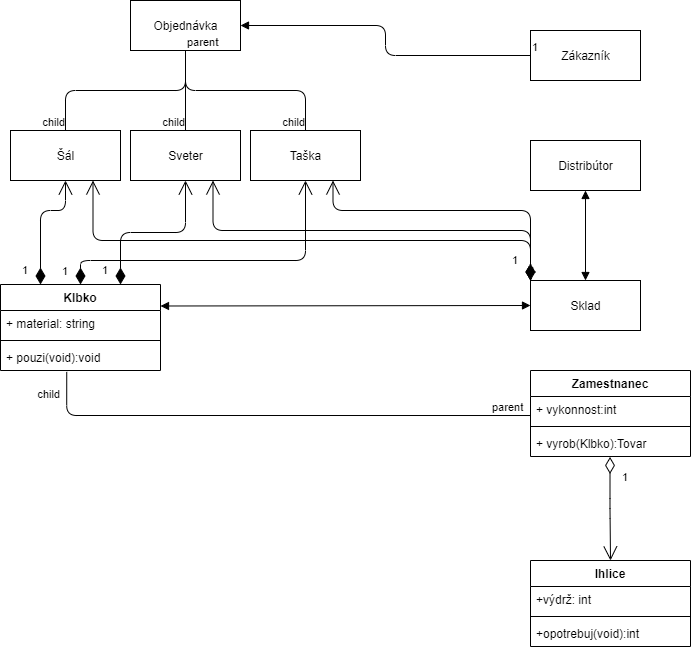

The diagram above was exported from draw.io. Its source (the exported page's mxGraphModel, read from the mxfile embedded in the PNG):
<mxGraphModel dx="1022" dy="446" grid="1" gridSize="10" guides="1" tooltips="1" connect="1" arrows="1" fold="1" page="1" pageScale="1" pageWidth="827" pageHeight="1169" math="0" shadow="0">
  <root>
    <mxCell id="0" />
    <mxCell id="1" parent="0" />
    <mxCell id="cgKC0fJhN_F_5thPPqve-21" value="Sklad" style="html=1;" vertex="1" parent="1">
      <mxGeometry x="550" y="300" width="110" height="50" as="geometry" />
    </mxCell>
    <mxCell id="cgKC0fJhN_F_5thPPqve-22" value="Sveter" style="html=1;" vertex="1" parent="1">
      <mxGeometry x="150" y="150" width="110" height="50" as="geometry" />
    </mxCell>
    <mxCell id="cgKC0fJhN_F_5thPPqve-25" value="Objednávka" style="html=1;" vertex="1" parent="1">
      <mxGeometry x="150" y="20" width="110" height="50" as="geometry" />
    </mxCell>
    <mxCell id="cgKC0fJhN_F_5thPPqve-26" value="Distribútor" style="html=1;" vertex="1" parent="1">
      <mxGeometry x="550" y="160" width="110" height="50" as="geometry" />
    </mxCell>
    <mxCell id="cgKC0fJhN_F_5thPPqve-27" value="Šál" style="html=1;" vertex="1" parent="1">
      <mxGeometry x="30" y="150" width="110" height="50" as="geometry" />
    </mxCell>
    <mxCell id="cgKC0fJhN_F_5thPPqve-28" style="edgeStyle=orthogonalEdgeStyle;rounded=0;orthogonalLoop=1;jettySize=auto;html=1;exitX=0.5;exitY=1;exitDx=0;exitDy=0;" edge="1" parent="1" source="cgKC0fJhN_F_5thPPqve-26" target="cgKC0fJhN_F_5thPPqve-26">
      <mxGeometry relative="1" as="geometry" />
    </mxCell>
    <mxCell id="cgKC0fJhN_F_5thPPqve-29" value="Taška" style="html=1;" vertex="1" parent="1">
      <mxGeometry x="270" y="150" width="110" height="50" as="geometry" />
    </mxCell>
    <mxCell id="cgKC0fJhN_F_5thPPqve-30" value="Zákazník&lt;br&gt;" style="html=1;" vertex="1" parent="1">
      <mxGeometry x="550" y="50" width="110" height="50" as="geometry" />
    </mxCell>
    <mxCell id="cgKC0fJhN_F_5thPPqve-52" value="" style="endArrow=block;endFill=1;html=1;edgeStyle=orthogonalEdgeStyle;align=left;verticalAlign=top;entryX=1;entryY=0.5;entryDx=0;entryDy=0;exitX=0;exitY=0.5;exitDx=0;exitDy=0;" edge="1" parent="1" source="cgKC0fJhN_F_5thPPqve-30" target="cgKC0fJhN_F_5thPPqve-25">
      <mxGeometry x="-1" relative="1" as="geometry">
        <mxPoint x="320" y="20" as="sourcePoint" />
        <mxPoint x="480" y="20" as="targetPoint" />
      </mxGeometry>
    </mxCell>
    <mxCell id="cgKC0fJhN_F_5thPPqve-53" value="1" style="edgeLabel;resizable=0;html=1;align=left;verticalAlign=bottom;" connectable="0" vertex="1" parent="cgKC0fJhN_F_5thPPqve-52">
      <mxGeometry x="-1" relative="1" as="geometry" />
    </mxCell>
    <mxCell id="cgKC0fJhN_F_5thPPqve-56" value="1" style="endArrow=open;html=1;endSize=12;startArrow=diamondThin;startSize=14;startFill=1;edgeStyle=orthogonalEdgeStyle;align=left;verticalAlign=bottom;entryX=0.5;entryY=1;entryDx=0;entryDy=0;exitX=0.25;exitY=0;exitDx=0;exitDy=0;" edge="1" parent="1" source="I7pFh6Gk0bt_lYzj3OHe-10" target="cgKC0fJhN_F_5thPPqve-27">
      <mxGeometry x="-0.9192" y="20" relative="1" as="geometry">
        <mxPoint x="85" y="300" as="sourcePoint" />
        <mxPoint x="190" y="360" as="targetPoint" />
        <Array as="points">
          <mxPoint x="60" y="230" />
        </Array>
        <mxPoint as="offset" />
      </mxGeometry>
    </mxCell>
    <mxCell id="cgKC0fJhN_F_5thPPqve-57" value="1" style="endArrow=open;html=1;endSize=12;startArrow=diamondThin;startSize=14;startFill=1;edgeStyle=orthogonalEdgeStyle;align=left;verticalAlign=bottom;entryX=0.5;entryY=1;entryDx=0;entryDy=0;exitX=0.75;exitY=0;exitDx=0;exitDy=0;" edge="1" parent="1" source="I7pFh6Gk0bt_lYzj3OHe-10" target="cgKC0fJhN_F_5thPPqve-22">
      <mxGeometry x="-0.9424" y="20" relative="1" as="geometry">
        <mxPoint x="85" y="300" as="sourcePoint" />
        <mxPoint x="95" y="240" as="targetPoint" />
        <mxPoint as="offset" />
      </mxGeometry>
    </mxCell>
    <mxCell id="cgKC0fJhN_F_5thPPqve-58" value="1" style="endArrow=open;html=1;endSize=12;startArrow=diamondThin;startSize=14;startFill=1;edgeStyle=orthogonalEdgeStyle;align=left;verticalAlign=bottom;entryX=0.5;entryY=1;entryDx=0;entryDy=0;exitX=0.5;exitY=0;exitDx=0;exitDy=0;" edge="1" parent="1" source="I7pFh6Gk0bt_lYzj3OHe-10" target="cgKC0fJhN_F_5thPPqve-29">
      <mxGeometry x="-0.9732" y="20" relative="1" as="geometry">
        <mxPoint x="85" y="300" as="sourcePoint" />
        <mxPoint x="400" y="440" as="targetPoint" />
        <Array as="points">
          <mxPoint x="100" y="280" />
          <mxPoint x="325" y="280" />
        </Array>
        <mxPoint as="offset" />
      </mxGeometry>
    </mxCell>
    <mxCell id="cgKC0fJhN_F_5thPPqve-59" value="" style="endArrow=none;html=1;edgeStyle=orthogonalEdgeStyle;exitX=0.5;exitY=1;exitDx=0;exitDy=0;entryX=0.5;entryY=0;entryDx=0;entryDy=0;" edge="1" parent="1" source="cgKC0fJhN_F_5thPPqve-25">
      <mxGeometry relative="1" as="geometry">
        <mxPoint x="30" y="330" as="sourcePoint" />
        <mxPoint x="85" y="150" as="targetPoint" />
      </mxGeometry>
    </mxCell>
    <mxCell id="cgKC0fJhN_F_5thPPqve-60" value="parent" style="edgeLabel;resizable=0;html=1;align=left;verticalAlign=bottom;" connectable="0" vertex="1" parent="cgKC0fJhN_F_5thPPqve-59">
      <mxGeometry x="-1" relative="1" as="geometry" />
    </mxCell>
    <mxCell id="cgKC0fJhN_F_5thPPqve-61" value="child" style="edgeLabel;resizable=0;html=1;align=right;verticalAlign=bottom;" connectable="0" vertex="1" parent="cgKC0fJhN_F_5thPPqve-59">
      <mxGeometry x="1" relative="1" as="geometry" />
    </mxCell>
    <mxCell id="cgKC0fJhN_F_5thPPqve-62" value="" style="endArrow=none;html=1;edgeStyle=orthogonalEdgeStyle;exitX=0.5;exitY=1;exitDx=0;exitDy=0;entryX=0.5;entryY=0;entryDx=0;entryDy=0;" edge="1" parent="1" source="cgKC0fJhN_F_5thPPqve-25">
      <mxGeometry relative="1" as="geometry">
        <mxPoint x="215" y="80" as="sourcePoint" />
        <mxPoint x="205" y="150" as="targetPoint" />
      </mxGeometry>
    </mxCell>
    <mxCell id="cgKC0fJhN_F_5thPPqve-63" value="parent" style="edgeLabel;resizable=0;html=1;align=left;verticalAlign=bottom;" connectable="0" vertex="1" parent="cgKC0fJhN_F_5thPPqve-62">
      <mxGeometry x="-1" relative="1" as="geometry" />
    </mxCell>
    <mxCell id="cgKC0fJhN_F_5thPPqve-64" value="child" style="edgeLabel;resizable=0;html=1;align=right;verticalAlign=bottom;" connectable="0" vertex="1" parent="cgKC0fJhN_F_5thPPqve-62">
      <mxGeometry x="1" relative="1" as="geometry" />
    </mxCell>
    <mxCell id="cgKC0fJhN_F_5thPPqve-65" value="" style="endArrow=none;html=1;edgeStyle=orthogonalEdgeStyle;exitX=0.5;exitY=1;exitDx=0;exitDy=0;entryX=0.5;entryY=0;entryDx=0;entryDy=0;" edge="1" parent="1" source="cgKC0fJhN_F_5thPPqve-25">
      <mxGeometry relative="1" as="geometry">
        <mxPoint x="225" y="90" as="sourcePoint" />
        <mxPoint x="325" y="150" as="targetPoint" />
      </mxGeometry>
    </mxCell>
    <mxCell id="cgKC0fJhN_F_5thPPqve-66" value="parent" style="edgeLabel;resizable=0;html=1;align=left;verticalAlign=bottom;" connectable="0" vertex="1" parent="cgKC0fJhN_F_5thPPqve-65">
      <mxGeometry x="-1" relative="1" as="geometry" />
    </mxCell>
    <mxCell id="cgKC0fJhN_F_5thPPqve-67" value="child" style="edgeLabel;resizable=0;html=1;align=right;verticalAlign=bottom;" connectable="0" vertex="1" parent="cgKC0fJhN_F_5thPPqve-65">
      <mxGeometry x="1" relative="1" as="geometry" />
    </mxCell>
    <mxCell id="cgKC0fJhN_F_5thPPqve-68" value="1" style="endArrow=open;html=1;endSize=12;startArrow=diamondThin;startSize=14;startFill=0;edgeStyle=orthogonalEdgeStyle;align=left;verticalAlign=bottom;entryX=0.5;entryY=0;entryDx=0;entryDy=0;exitX=0.497;exitY=1.017;exitDx=0;exitDy=0;exitPerimeter=0;" edge="1" parent="1" source="I7pFh6Gk0bt_lYzj3OHe-9" target="I7pFh6Gk0bt_lYzj3OHe-2">
      <mxGeometry x="-0.4286" y="10" relative="1" as="geometry">
        <mxPoint x="629.58" y="476" as="sourcePoint" />
        <mxPoint x="629.58" y="546" as="targetPoint" />
        <mxPoint as="offset" />
      </mxGeometry>
    </mxCell>
    <mxCell id="cgKC0fJhN_F_5thPPqve-69" value="" style="endArrow=none;html=1;edgeStyle=orthogonalEdgeStyle;exitX=0;exitY=0.731;exitDx=0;exitDy=0;exitPerimeter=0;entryX=0.414;entryY=1.054;entryDx=0;entryDy=0;entryPerimeter=0;" edge="1" parent="1" source="I7pFh6Gk0bt_lYzj3OHe-7" target="I7pFh6Gk0bt_lYzj3OHe-13">
      <mxGeometry relative="1" as="geometry">
        <mxPoint x="530" y="435" as="sourcePoint" />
        <mxPoint x="86" y="410" as="targetPoint" />
        <Array as="points">
          <mxPoint x="86" y="435" />
        </Array>
      </mxGeometry>
    </mxCell>
    <mxCell id="cgKC0fJhN_F_5thPPqve-70" value="parent" style="edgeLabel;resizable=0;html=1;align=left;verticalAlign=bottom;" connectable="0" vertex="1" parent="cgKC0fJhN_F_5thPPqve-69">
      <mxGeometry x="-1" relative="1" as="geometry">
        <mxPoint x="-40" as="offset" />
      </mxGeometry>
    </mxCell>
    <mxCell id="cgKC0fJhN_F_5thPPqve-71" value="child" style="edgeLabel;resizable=0;html=1;align=right;verticalAlign=bottom;" connectable="0" vertex="1" parent="cgKC0fJhN_F_5thPPqve-69">
      <mxGeometry x="1" relative="1" as="geometry">
        <mxPoint x="-6" y="30.07" as="offset" />
      </mxGeometry>
    </mxCell>
    <mxCell id="cgKC0fJhN_F_5thPPqve-72" value="" style="endArrow=block;startArrow=block;endFill=1;startFill=1;html=1;exitX=1;exitY=0.25;exitDx=0;exitDy=0;entryX=0;entryY=0.5;entryDx=0;entryDy=0;" edge="1" parent="1" source="I7pFh6Gk0bt_lYzj3OHe-10" target="cgKC0fJhN_F_5thPPqve-21">
      <mxGeometry width="160" relative="1" as="geometry">
        <mxPoint x="140" y="325" as="sourcePoint" />
        <mxPoint x="510" y="324.5" as="targetPoint" />
      </mxGeometry>
    </mxCell>
    <mxCell id="cgKC0fJhN_F_5thPPqve-73" value="" style="endArrow=block;startArrow=block;endFill=1;startFill=1;html=1;exitX=0.5;exitY=0;exitDx=0;exitDy=0;entryX=0.5;entryY=1;entryDx=0;entryDy=0;" edge="1" parent="1" source="cgKC0fJhN_F_5thPPqve-21" target="cgKC0fJhN_F_5thPPqve-26">
      <mxGeometry width="160" relative="1" as="geometry">
        <mxPoint x="460" y="260" as="sourcePoint" />
        <mxPoint x="620" y="260" as="targetPoint" />
      </mxGeometry>
    </mxCell>
    <mxCell id="cgKC0fJhN_F_5thPPqve-74" value="1" style="endArrow=open;html=1;endSize=12;startArrow=diamondThin;startSize=14;startFill=1;edgeStyle=orthogonalEdgeStyle;align=left;verticalAlign=bottom;exitX=0;exitY=0;exitDx=0;exitDy=0;entryX=0.75;entryY=1;entryDx=0;entryDy=0;" edge="1" parent="1" source="cgKC0fJhN_F_5thPPqve-21" target="cgKC0fJhN_F_5thPPqve-29">
      <mxGeometry x="-1" y="3" relative="1" as="geometry">
        <mxPoint x="330" y="340" as="sourcePoint" />
        <mxPoint x="490" y="340" as="targetPoint" />
        <Array as="points">
          <mxPoint x="550" y="230" />
          <mxPoint x="353" y="230" />
        </Array>
      </mxGeometry>
    </mxCell>
    <mxCell id="cgKC0fJhN_F_5thPPqve-75" value="1" style="endArrow=open;html=1;endSize=12;startArrow=diamondThin;startSize=14;startFill=1;edgeStyle=orthogonalEdgeStyle;align=left;verticalAlign=bottom;exitX=0;exitY=0;exitDx=0;exitDy=0;entryX=0.75;entryY=1;entryDx=0;entryDy=0;" edge="1" parent="1" source="cgKC0fJhN_F_5thPPqve-21" target="cgKC0fJhN_F_5thPPqve-22">
      <mxGeometry x="-1" y="3" relative="1" as="geometry">
        <mxPoint x="560" y="310" as="sourcePoint" />
        <mxPoint x="362.5" y="240" as="targetPoint" />
        <Array as="points">
          <mxPoint x="550" y="250" />
          <mxPoint x="233" y="250" />
        </Array>
      </mxGeometry>
    </mxCell>
    <mxCell id="cgKC0fJhN_F_5thPPqve-76" value="1" style="endArrow=open;html=1;endSize=12;startArrow=diamondThin;startSize=14;startFill=1;edgeStyle=orthogonalEdgeStyle;align=left;verticalAlign=bottom;exitX=0;exitY=0;exitDx=0;exitDy=0;entryX=0.75;entryY=1;entryDx=0;entryDy=0;" edge="1" parent="1" source="cgKC0fJhN_F_5thPPqve-21" target="cgKC0fJhN_F_5thPPqve-27">
      <mxGeometry x="-0.9606" y="20" relative="1" as="geometry">
        <mxPoint x="570" y="320" as="sourcePoint" />
        <mxPoint x="372.5" y="250" as="targetPoint" />
        <Array as="points">
          <mxPoint x="550" y="260" />
          <mxPoint x="113" y="260" />
        </Array>
        <mxPoint as="offset" />
      </mxGeometry>
    </mxCell>
    <mxCell id="I7pFh6Gk0bt_lYzj3OHe-2" value="Ihlice" style="swimlane;fontStyle=1;align=center;verticalAlign=top;childLayout=stackLayout;horizontal=1;startSize=26;horizontalStack=0;resizeParent=1;resizeParentMax=0;resizeLast=0;collapsible=1;marginBottom=0;" vertex="1" parent="1">
      <mxGeometry x="550" y="580" width="160" height="86" as="geometry">
        <mxRectangle x="220" y="580" width="100" height="26" as="alternateBounds" />
      </mxGeometry>
    </mxCell>
    <mxCell id="I7pFh6Gk0bt_lYzj3OHe-3" value="+výdrž: int" style="text;strokeColor=none;fillColor=none;align=left;verticalAlign=top;spacingLeft=4;spacingRight=4;overflow=hidden;rotatable=0;points=[[0,0.5],[1,0.5]];portConstraint=eastwest;" vertex="1" parent="I7pFh6Gk0bt_lYzj3OHe-2">
      <mxGeometry y="26" width="160" height="26" as="geometry" />
    </mxCell>
    <mxCell id="I7pFh6Gk0bt_lYzj3OHe-4" value="" style="line;strokeWidth=1;fillColor=none;align=left;verticalAlign=middle;spacingTop=-1;spacingLeft=3;spacingRight=3;rotatable=0;labelPosition=right;points=[];portConstraint=eastwest;" vertex="1" parent="I7pFh6Gk0bt_lYzj3OHe-2">
      <mxGeometry y="52" width="160" height="8" as="geometry" />
    </mxCell>
    <mxCell id="I7pFh6Gk0bt_lYzj3OHe-5" value="+opotrebuj(void):int" style="text;strokeColor=none;fillColor=none;align=left;verticalAlign=top;spacingLeft=4;spacingRight=4;overflow=hidden;rotatable=0;points=[[0,0.5],[1,0.5]];portConstraint=eastwest;" vertex="1" parent="I7pFh6Gk0bt_lYzj3OHe-2">
      <mxGeometry y="60" width="160" height="26" as="geometry" />
    </mxCell>
    <mxCell id="I7pFh6Gk0bt_lYzj3OHe-6" value="Zamestnanec" style="swimlane;fontStyle=1;align=center;verticalAlign=top;childLayout=stackLayout;horizontal=1;startSize=26;horizontalStack=0;resizeParent=1;resizeParentMax=0;resizeLast=0;collapsible=1;marginBottom=0;" vertex="1" parent="1">
      <mxGeometry x="550" y="390" width="160" height="86" as="geometry">
        <mxRectangle x="220" y="580" width="100" height="26" as="alternateBounds" />
      </mxGeometry>
    </mxCell>
    <mxCell id="I7pFh6Gk0bt_lYzj3OHe-7" value="+ vykonnost:int" style="text;strokeColor=none;fillColor=none;align=left;verticalAlign=top;spacingLeft=4;spacingRight=4;overflow=hidden;rotatable=0;points=[[0,0.5],[1,0.5]];portConstraint=eastwest;" vertex="1" parent="I7pFh6Gk0bt_lYzj3OHe-6">
      <mxGeometry y="26" width="160" height="26" as="geometry" />
    </mxCell>
    <mxCell id="I7pFh6Gk0bt_lYzj3OHe-8" value="" style="line;strokeWidth=1;fillColor=none;align=left;verticalAlign=middle;spacingTop=-1;spacingLeft=3;spacingRight=3;rotatable=0;labelPosition=right;points=[];portConstraint=eastwest;" vertex="1" parent="I7pFh6Gk0bt_lYzj3OHe-6">
      <mxGeometry y="52" width="160" height="8" as="geometry" />
    </mxCell>
    <mxCell id="I7pFh6Gk0bt_lYzj3OHe-9" value="+ vyrob(Klbko):Tovar" style="text;strokeColor=none;fillColor=none;align=left;verticalAlign=top;spacingLeft=4;spacingRight=4;overflow=hidden;rotatable=0;points=[[0,0.5],[1,0.5]];portConstraint=eastwest;" vertex="1" parent="I7pFh6Gk0bt_lYzj3OHe-6">
      <mxGeometry y="60" width="160" height="26" as="geometry" />
    </mxCell>
    <mxCell id="I7pFh6Gk0bt_lYzj3OHe-10" value="Klbko" style="swimlane;fontStyle=1;align=center;verticalAlign=top;childLayout=stackLayout;horizontal=1;startSize=26;horizontalStack=0;resizeParent=1;resizeParentMax=0;resizeLast=0;collapsible=1;marginBottom=0;" vertex="1" parent="1">
      <mxGeometry x="20" y="304" width="160" height="86" as="geometry">
        <mxRectangle x="220" y="580" width="100" height="26" as="alternateBounds" />
      </mxGeometry>
    </mxCell>
    <mxCell id="I7pFh6Gk0bt_lYzj3OHe-11" value="+ material: string" style="text;strokeColor=none;fillColor=none;align=left;verticalAlign=top;spacingLeft=4;spacingRight=4;overflow=hidden;rotatable=0;points=[[0,0.5],[1,0.5]];portConstraint=eastwest;" vertex="1" parent="I7pFh6Gk0bt_lYzj3OHe-10">
      <mxGeometry y="26" width="160" height="26" as="geometry" />
    </mxCell>
    <mxCell id="I7pFh6Gk0bt_lYzj3OHe-12" value="" style="line;strokeWidth=1;fillColor=none;align=left;verticalAlign=middle;spacingTop=-1;spacingLeft=3;spacingRight=3;rotatable=0;labelPosition=right;points=[];portConstraint=eastwest;" vertex="1" parent="I7pFh6Gk0bt_lYzj3OHe-10">
      <mxGeometry y="52" width="160" height="8" as="geometry" />
    </mxCell>
    <mxCell id="I7pFh6Gk0bt_lYzj3OHe-13" value="+ pouzi(void):void" style="text;strokeColor=none;fillColor=none;align=left;verticalAlign=top;spacingLeft=4;spacingRight=4;overflow=hidden;rotatable=0;points=[[0,0.5],[1,0.5]];portConstraint=eastwest;" vertex="1" parent="I7pFh6Gk0bt_lYzj3OHe-10">
      <mxGeometry y="60" width="160" height="26" as="geometry" />
    </mxCell>
  </root>
</mxGraphModel>